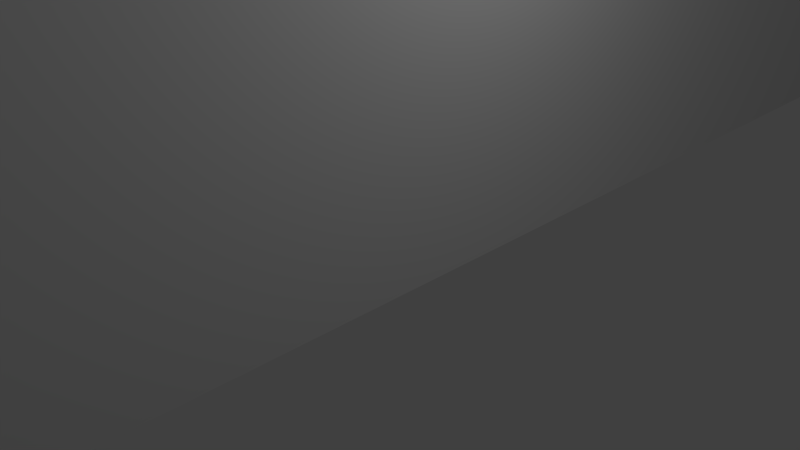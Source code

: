# Source: creneled_wall.blend  (saved by Blender 2.76.0; exported with 4.5.12 LTS)
import bpy
from mathutils import Matrix  # noqa: F401  (used for matrix-valued properties, if any)

bpy.ops.wm.read_factory_settings(use_empty=True)
scene = bpy.context.scene
scene.name = 'Scene'

# ---- collections
col_collection_1 = bpy.data.collections.new('Collection 1'); scene.collection.children.link(col_collection_1)

# ---- materials (node trees are filled in below, after node groups)
mat_material = bpy.data.materials.new('Material')
mat_material.alpha_threshold = 0.0
mat_material.use_transparent_shadow = False
mat_material.roughness = 0.5
mat_material.line_color = (0.0, 0.0, 0.0, 1.0)
mat_material_001 = bpy.data.materials.new('Material.001')
mat_material_001.alpha_threshold = 0.0
mat_material_001.use_transparent_shadow = False
mat_material_001.roughness = 0.5

# ---- material node trees

# ---- world
world_world = bpy.data.worlds.new('World'); scene.world = world_world
world_world.color = (0.05088, 0.05088, 0.05088)
world_world.use_sun_shadow = False
world_world.sun_shadow_jitter_overblur = 0.0
world_world.cycles.sampling_method = 'MANUAL'
world_world.cycles.sample_map_resolution = 256

# ---- cameras
cam_camera = bpy.data.cameras.new('Camera')
cam_camera.clip_end = 100.0
cam_camera.lens = 35.0
cam_camera.sensor_width = 32.0
cam_camera.sensor_height = 18.0
cam_camera.ortho_scale = 7.314
cam_camera.dof.focus_distance = 0.0
cam_camera.dof.aperture_fstop = 128.0

# ---- lights
light_lamp = bpy.data.lights.new('Lamp', 'POINT')
light_lamp.transmission_factor = 0.0
light_lamp.cutoff_distance = 30.0
light_lamp.energy = 100.0
light_lamp.shadow_buffer_clip_start = 1.001
light_lamp.shadow_soft_size = 0.1
light_lamp.shadow_maximum_resolution = 0.006
light_lamp.use_absolute_resolution = True
light_lamp.cycles.use_multiple_importance_sampling = False

# ---- meshes
me_cube_008 = bpy.data.meshes.new('Cube.008')
me_cube_008.from_pydata([(1.0, 1.0, -1.0), (1.0, -1.0, -1.0), (-1.0, -1.0, -1.0), (-1.0, 1.0, -1.0), (1.0, 1.0, 1.0), (1.0, -1.0, 1.0), (-1.0, -1.0, 1.0), (-1.0, 1.0, 1.0)], [], [(0, 1, 2, 3), (4, 7, 6, 5), (0, 4, 5, 1), (1, 5, 6, 2), (2, 6, 7, 3), (4, 0, 3, 7)])
me_cube_008.materials.append(mat_material)
me_cube_008.use_remesh_preserve_volume = False
me_cube_008.use_remesh_preserve_attributes = False
me_cube_008.use_mirror_vertex_groups = False
me_cube_008.update()
me_cube_007 = bpy.data.meshes.new('Cube.007')
me_cube_007.from_pydata([(1.0, 1.0, -1.0), (1.0, -1.0, -1.0), (-1.0, -1.0, -1.0), (-1.0, 1.0, -1.0), (1.0, 1.0, 1.0), (1.0, -1.0, 1.0), (-1.0, -1.0, 1.0), (-1.0, 1.0, 1.0)], [], [(0, 1, 2, 3), (4, 7, 6, 5), (0, 4, 5, 1), (1, 5, 6, 2), (2, 6, 7, 3), (4, 0, 3, 7)])
me_cube_007.materials.append(mat_material)
me_cube_007.use_remesh_preserve_volume = False
me_cube_007.use_remesh_preserve_attributes = False
me_cube_007.use_mirror_vertex_groups = False
me_cube_007.update()
me_cube_006 = bpy.data.meshes.new('Cube.006')
me_cube_006.from_pydata([(1.0, 1.0, -1.0), (1.0, -1.0, -1.0), (-1.0, -1.0, -1.0), (-1.0, 1.0, -1.0), (1.0, 1.0, 1.0), (1.0, -1.0, 1.0), (-1.0, -1.0, 1.0), (-1.0, 1.0, 1.0)], [], [(0, 1, 2, 3), (4, 7, 6, 5), (0, 4, 5, 1), (1, 5, 6, 2), (2, 6, 7, 3), (4, 0, 3, 7)])
me_cube_006.materials.append(mat_material)
me_cube_006.use_remesh_preserve_volume = False
me_cube_006.use_remesh_preserve_attributes = False
me_cube_006.use_mirror_vertex_groups = False
me_cube_006.update()
me_cube_005 = bpy.data.meshes.new('Cube.005')
me_cube_005.from_pydata([(1.0, 1.0, -1.0), (1.0, -1.0, -1.0), (-1.0, -1.0, -1.0), (-1.0, 1.0, -1.0), (1.0, 1.0, 1.0), (1.0, -1.0, 1.0), (-1.0, -1.0, 1.0), (-1.0, 1.0, 1.0)], [], [(0, 1, 2, 3), (4, 7, 6, 5), (0, 4, 5, 1), (1, 5, 6, 2), (2, 6, 7, 3), (4, 0, 3, 7)])
me_cube_005.materials.append(mat_material)
me_cube_005.use_remesh_preserve_volume = False
me_cube_005.use_remesh_preserve_attributes = False
me_cube_005.use_mirror_vertex_groups = False
me_cube_005.update()
me_cube_004 = bpy.data.meshes.new('Cube.004')
me_cube_004.from_pydata([(1.0, 1.0, -1.0), (1.0, -1.0, -1.0), (-1.0, -1.0, -1.0), (-1.0, 1.0, -1.0), (1.0, 1.0, 1.0), (1.0, -1.0, 1.0), (-1.0, -1.0, 1.0), (-1.0, 1.0, 1.0)], [], [(0, 1, 2, 3), (4, 7, 6, 5), (0, 4, 5, 1), (1, 5, 6, 2), (2, 6, 7, 3), (4, 0, 3, 7)])
me_cube_004.materials.append(mat_material)
me_cube_004.use_remesh_preserve_volume = False
me_cube_004.use_remesh_preserve_attributes = False
me_cube_004.use_mirror_vertex_groups = False
me_cube_004.update()
me_cube_003 = bpy.data.meshes.new('Cube.003')
me_cube_003.from_pydata([(1.0, 1.0, -1.0), (1.0, -1.0, -1.0), (-1.0, -1.0, -1.0), (-1.0, 1.0, -1.0), (1.0, 1.0, 1.0), (1.0, -1.0, 1.0), (-1.0, -1.0, 1.0), (-1.0, 1.0, 1.0)], [], [(0, 1, 2, 3), (4, 7, 6, 5), (0, 4, 5, 1), (1, 5, 6, 2), (2, 6, 7, 3), (4, 0, 3, 7)])
me_cube_003.materials.append(mat_material)
me_cube_003.use_remesh_preserve_volume = False
me_cube_003.use_remesh_preserve_attributes = False
me_cube_003.use_mirror_vertex_groups = False
me_cube_003.update()
me_cube_002 = bpy.data.meshes.new('Cube.002')
me_cube_002.from_pydata([(1.0, 1.0, -1.0), (1.0, -1.0, -1.0), (-1.0, -1.0, -1.0), (-1.0, 1.0, -1.0), (1.0, 1.0, 1.0), (1.0, -1.0, 1.0), (-1.0, -1.0, 1.0), (-1.0, 1.0, 1.0)], [], [(0, 1, 2, 3), (4, 7, 6, 5), (0, 4, 5, 1), (1, 5, 6, 2), (2, 6, 7, 3), (4, 0, 3, 7)])
me_cube_002.materials.append(mat_material)
me_cube_002.use_remesh_preserve_volume = False
me_cube_002.use_remesh_preserve_attributes = False
me_cube_002.use_mirror_vertex_groups = False
me_cube_002.update()
me_cube_001 = bpy.data.meshes.new('Cube.001')
me_cube_001.from_pydata([(1.0, 1.0, -1.0), (1.0, -1.0, -1.0), (-1.0, -1.0, -1.0), (-1.0, 1.0, -1.0), (1.0, 1.0, 1.0), (1.0, -1.0, 1.0), (-1.0, -1.0, 1.0), (-1.0, 1.0, 1.0)], [], [(0, 1, 2, 3), (4, 7, 6, 5), (0, 4, 5, 1), (1, 5, 6, 2), (2, 6, 7, 3), (4, 0, 3, 7)])
me_cube_001.materials.append(mat_material)
me_cube_001.use_remesh_preserve_volume = False
me_cube_001.use_remesh_preserve_attributes = False
me_cube_001.use_mirror_vertex_groups = False
me_cube_001.update()
me_cube = bpy.data.meshes.new('Cube')
me_cube.from_pydata([(1.0, 1.0, -1.0), (1.0, -1.0, -1.0), (-1.0, -1.0, -1.0), (-1.0, 1.0, -1.0), (1.0, 1.0, 1.0), (1.0, -1.0, 1.0), (-1.0, -1.0, 1.0), (-1.0, 1.0, 1.0)], [], [(0, 1, 2, 3), (4, 7, 6, 5), (0, 4, 5, 1), (1, 5, 6, 2), (2, 6, 7, 3), (4, 0, 3, 7)])
me_cube.materials.append(mat_material)
me_cube.use_remesh_preserve_volume = False
me_cube.use_remesh_preserve_attributes = False
me_cube.use_mirror_vertex_groups = False
me_cube.update()
me_flatwall = bpy.data.meshes.new('flatwall')
me_flatwall.from_pydata([(-1.0, -1.0, 1.0), (-1.0, 1.0, 1.0), (-1.0, 1.0, -1.0), (-1.0, 0.6653, -1.0), (-1.0, 0.6653, -0.2), (-1.0, 0.657, -0.2), (-1.0, 0.657, -1.0), (-1.0, 0.5, -1.0), (-1.0, 0.5, -0.2), (-1.0, 0.4917, -0.2), (-1.0, 0.4917, -1.0), (-1.0, 0.3347, -1.0), (-1.0, 0.3347, -0.2), (-1.0, 0.3264, -0.2), (-1.0, 0.3264, -1.0), (-1.0, 0.1694, -1.0), (-1.0, 0.1694, -0.2), (-1.0, 0.1612, -0.2), (-1.0, 0.1612, -1.0), (-1.0, 0.004132, -1.0), (-1.0, 0.004132, -0.2), (-1.0, -0.004132, -0.2), (-1.0, -0.004132, -1.0), (-1.0, -0.1612, -1.0), (-1.0, -0.1612, -0.2), (-1.0, -0.1694, -0.2), (-1.0, -0.1694, -1.0), (-1.0, -0.3264, -1.0), (-1.0, -0.3264, -0.2), (-1.0, -0.3347, -0.2), (-1.0, -0.3347, -1.0), (-1.0, -0.4917, -1.0), (-1.0, -0.4917, -0.2), (-1.0, -0.5, -0.2), (-1.0, -0.5, -1.0), (-1.0, -0.657, -1.0), (-1.0, -0.657, -0.2), (-1.0, -0.6653, -0.2), (-1.0, -0.6653, -1.0), (-1.0, -1.0, -1.0), (1.0, -1.0, 1.0), (1.0, -1.0, -1.0), (1.0, 1.0, 1.0), (1.0, 1.0, -1.0), (0.0, -0.6653, -1.0), (0.0, -0.657, -1.0), (0.0, -0.5, -1.0), (0.0, -0.4917, -1.0), (0.0, -0.3347, -1.0), (0.0, -0.3264, -1.0), (0.0, -0.1694, -1.0), (0.0, -0.1612, -1.0), (0.0, -0.004132, -1.0), (0.0, 0.004132, -1.0), (0.0, 0.1612, -1.0), (0.0, 0.1694, -1.0), (0.0, 0.3264, -1.0), (0.0, 0.3347, -1.0), (0.0, 0.4917, -1.0), (0.0, 0.5, -1.0), (0.0, 0.657, -1.0), (0.0, 0.6653, -1.0), (-2.0, 0.6653, -1.0), (-2.0, 0.6653, -0.2), (-2.0, 0.657, -0.2), (-2.0, 0.657, -1.0), (-2.0, 0.5, -1.0), (-2.0, 0.5, -0.2), (-2.0, 0.4917, -0.2), (-2.0, 0.4917, -1.0), (-2.0, 0.3347, -1.0), (-2.0, 0.3347, -0.2), (-2.0, 0.3264, -0.2), (-2.0, 0.3264, -1.0), (-2.0, 0.1694, -1.0), (-2.0, 0.1694, -0.2), (-2.0, 0.1612, -0.2), (-2.0, 0.1612, -1.0), (-2.0, 0.004132, -1.0), (-2.0, 0.004132, -0.2), (-2.0, -0.004132, -0.2), (-2.0, -0.004132, -1.0), (-2.0, -0.1612, -1.0), (-2.0, -0.1612, -0.2), (-2.0, -0.1694, -0.2), (-2.0, -0.1694, -1.0), (-2.0, -0.3264, -1.0), (-2.0, -0.3264, -0.2), (-2.0, -0.3347, -0.2), (-2.0, -0.3347, -1.0), (-2.0, -0.4917, -1.0), (-2.0, -0.4917, -0.2), (-2.0, -0.5, -0.2), (-2.0, -0.5, -1.0), (-2.0, -0.6653, -1.0), (-2.0, -0.657, -1.0), (-2.0, -0.6653, -0.2), (-2.0, -0.657, -0.2)], [], [(0, 1, 2, 3, 4, 5, 6, 7, 8, 9, 10, 11, 12, 13, 14, 15, 16, 17, 18, 19, 20, 21, 22, 23, 24, 25, 26, 27, 28, 29, 30, 31, 32, 33, 34, 35, 36, 37, 38, 39), (40, 0, 39, 41), (40, 42, 1, 0), (1, 42, 43, 2), (39, 38, 44, 45, 35, 34, 46, 47, 31, 30, 48, 49, 27, 26, 50, 51, 23, 22, 52, 53, 19, 18, 54, 55, 15, 14, 56, 57, 11, 10, 58, 59, 7, 6, 60, 61, 3, 2, 43, 41), (3, 62, 63, 4), (4, 63, 64, 5), (5, 64, 65, 6), (7, 66, 67, 8), (8, 67, 68, 9), (9, 68, 69, 10), (11, 70, 71, 12), (12, 71, 72, 13), (13, 72, 73, 14), (15, 74, 75, 16), (16, 75, 76, 17), (17, 76, 77, 18), (19, 78, 79, 20), (20, 79, 80, 21), (21, 80, 81, 22), (23, 82, 83, 24), (24, 83, 84, 25), (25, 84, 85, 26), (27, 86, 87, 28), (28, 87, 88, 29), (29, 88, 89, 30), (31, 90, 91, 32), (32, 91, 92, 33), (33, 92, 93, 34), (42, 40, 41, 43), (34, 31, 47, 46), (30, 27, 49, 48), (26, 23, 51, 50), (22, 19, 53, 52), (18, 15, 55, 54), (14, 11, 57, 56), (10, 7, 59, 58), (6, 3, 61, 60), (6, 65, 62, 3), (65, 64, 63, 62), (10, 69, 66, 7), (69, 68, 67, 66), (14, 73, 70, 11), (73, 72, 71, 70), (18, 77, 74, 15), (77, 76, 75, 74), (22, 81, 78, 19), (81, 80, 79, 78), (26, 85, 82, 23), (85, 84, 83, 82), (30, 89, 86, 27), (89, 88, 87, 86), (34, 93, 90, 31), (93, 92, 91, 90), (38, 35, 45, 44), (38, 94, 95, 35), (37, 96, 94, 38), (94, 96, 97, 95), (35, 95, 97, 36), (36, 97, 96, 37)])
_uv = me_flatwall.uv_layers.new(name='UVMap')
_uv.uv.foreach_set('vector', [0.0, 0.0, 1.0, 0.0, 1.0, 1.0, 0.8326, 1.0, 0.8326, 0.6, 0.8285, 0.6, 0.8285, 1.0, 0.75, 1.0, 0.8011, 0.6416, 0.7987, 0.6426, 0.7459, 1.0, 0.6674, 1.0, 0.7684, 0.6766, 0.7662, 0.6774, 0.6632, 1.0, 0.5847, 1.0, 0.732, 0.7046, 0.7297, 0.7052, 0.5806, 1.0, 0.5021, 1.0, 0.6913, 0.7268, 0.6889, 0.7271, 0.4979, 1.0, 0.4194, 1.0, 0.6459, 0.7439, 0.6433, 0.744, 0.4153, 1.0, 0.3368, 1.0, 0.5951, 0.7564, 0.5922, 0.7562, 0.3326, 1.0, 0.2541, 1.0, 0.537, 0.7639, 0.5337, 0.7634, 0.25, 1.0, 0.1715, 1.0, 0.4667, 0.7643, 0.4623, 0.7633, 0.1674, 1.0, 0.0, 1.0, 0.0, 0.0, 1.0, 0.0, 1.0, 1.0, 0.0, 1.0, 0.0, 0.0, 1.0, 0.0, 1.0, 1.0, 0.0, 1.0, 0.0, 0.0, 1.0, 0.0, 1.0, 1.0, 0.0, 1.0, 0.0, 0.0, 0.1674, 0.0, 0.4825, 0.3094, 0.4868, 0.3084, 0.1715, 0.0, 0.25, 0.0, 0.551, 0.311, 0.5542, 0.3107, 0.2541, 0.0, 0.3326, 0.0, 0.6062, 0.3212, 0.6089, 0.3212, 0.3368, 0.0, 0.4153, 0.0, 0.6539, 0.3371, 0.6564, 0.3374, 0.4194, 0.0, 0.4979, 0.0, 0.6963, 0.3581, 0.6985, 0.3587, 0.5021, 0.0, 0.5806, 0.0, 0.7342, 0.3844, 0.7363, 0.3852, 0.5847, 0.0, 0.6632, 0.0, 0.7683, 0.4166, 0.7704, 0.4176, 0.6674, 0.0, 0.7459, 0.0, 0.7992, 0.4551, 0.8016, 0.4562, 0.75, 0.0, 0.8285, 0.0, 0.8285, 0.5, 0.8326, 0.5, 0.8326, 0.0, 1.0, 0.0, 1.0, 1.0, 0.0, 1.0, 0.0, 0.0, 0.0, 0.0, 0.0, 0.0, 0.0, 0.0, 0.0, 0.0, 0.0, 0.0, 0.0, 0.0, 0.0, 0.0, 0.0, 0.0, 0.0, 0.0, 0.0, 0.0, 0.0, 0.0, 0.0, 0.0, 0.0, 0.0, 0.0, 0.0, 0.0, 0.0, 0.0, 0.0, 0.0, 0.0, 0.0, 0.0, 0.0, 0.0, 0.0, 0.0, 0.0, 0.0, 0.0, 0.0, 0.0, 0.0, 0.0, 0.0, 0.0, 0.0, 0.0, 0.0, 0.0, 0.0, 0.0, 0.0, 0.0, 0.0, 0.0, 0.0, 0.0, 0.0, 0.0, 0.0, 0.0, 0.0, 0.0, 0.0, 0.0, 0.0, 0.0, 0.0, 0.0, 0.0, 0.0, 0.0, 0.0, 0.0, 0.0, 0.0, 0.0, 0.0, 0.0, 0.0, 0.0, 0.0, 0.0, 0.0, 0.0, 0.0, 0.0, 0.0, 0.0, 0.0, 0.0, 0.0, 0.0, 0.0, 0.0, 0.0, 0.0, 0.0, 0.0, 0.0, 0.0, 0.0, 0.0, 0.0, 0.0, 0.0, 0.0, 0.0, 0.0, 0.0, 0.0, 0.0, 0.0, 0.0, 0.0, 0.0, 0.0, 0.0, 0.0, 0.0, 0.0, 0.0, 0.0, 0.0, 0.0, 0.0, 0.0, 0.0, 0.0, 0.0, 0.0, 0.0, 0.0, 0.0, 0.0, 0.0, 0.0, 0.0, 0.0, 0.0, 0.0, 0.0, 0.0, 0.0, 0.0, 0.0, 0.0, 0.0, 0.0, 0.0, 0.0, 0.0, 0.0, 0.0, 0.0, 0.0, 0.0, 0.0, 0.0, 0.0, 0.0, 0.0, 0.0, 0.0, 0.0, 0.0, 0.0, 0.0, 0.0, 0.0, 0.0, 0.0, 0.0, 0.0, 0.0, 0.0, 0.0, 0.0, 0.0, 0.0, 0.0, 0.0, 0.0, 0.0, 0.0, 0.0, 0.0, 0.0, 1.0, 0.0, 1.0, 1.0, 0.0, 1.0, 0.25, 0.0, 0.2541, 0.0, 0.5542, 0.3107, 0.551, 0.311, 0.3326, 0.0, 0.3368, 0.0, 0.6089, 0.3212, 0.6062, 0.3212, 0.4153, 0.0, 0.4194, 0.0, 0.6564, 0.3374, 0.6539, 0.3371, 0.4979, 0.0, 0.5021, 0.0, 0.6985, 0.3587, 0.6963, 0.3581, 0.5806, 0.0, 0.5847, 0.0, 0.7363, 0.3852, 0.7342, 0.3844, 0.6632, 0.0, 0.6674, 0.0, 0.7704, 0.4176, 0.7683, 0.4166, 0.7459, 0.0, 0.75, 0.0, 0.8016, 0.4562, 0.7992, 0.4551, 0.8285, 0.0, 0.8326, 0.0, 0.8326, 0.5, 0.8285, 0.5, 0.0, 0.0, 0.0, 0.0, 0.0, 0.0, 0.0, 0.0, 0.0, 0.0, 0.0, 0.0, 0.0, 0.0, 0.0, 0.0, 0.0, 0.0, 0.0, 0.0, 0.0, 0.0, 0.0, 0.0, 0.0, 0.0, 0.0, 0.0, 0.0, 0.0, 0.0, 0.0, 0.0, 0.0, 0.0, 0.0, 0.0, 0.0, 0.0, 0.0, 0.0, 0.0, 0.0, 0.0, 0.0, 0.0, 0.0, 0.0, 0.0, 0.0, 0.0, 0.0, 0.0, 0.0, 0.0, 0.0, 0.0, 0.0, 0.0, 0.0, 0.0, 0.0, 0.0, 0.0, 0.0, 0.0, 0.0, 0.0, 0.0, 0.0, 0.0, 0.0, 0.0, 0.0, 0.0, 0.0, 0.0, 0.0, 0.0, 0.0, 0.0, 0.0, 0.0, 0.0, 0.0, 0.0, 0.0, 0.0, 0.0, 0.0, 0.0, 0.0, 0.0, 0.0, 0.0, 0.0, 0.0, 0.0, 0.0, 0.0, 0.0, 0.0, 0.0, 0.0, 0.0, 0.0, 0.0, 0.0, 0.0, 0.0, 0.0, 0.0, 0.0, 0.0, 0.0, 0.0, 0.0, 0.0, 0.0, 0.0, 0.0, 0.0, 0.0, 0.0, 0.0, 0.0, 0.0, 0.0, 0.1674, 0.0, 0.1715, 0.0, 0.4868, 0.3084, 0.4825, 0.3094, 0.0, 0.0, 0.0, 0.0, 0.0, 0.0, 0.0, 0.0, 0.0, 0.0, 0.0, 0.0, 0.0, 0.0, 0.0, 0.0, 0.0, 0.0, 0.0, 0.0, 0.0, 0.0, 0.0, 0.0, 0.0, 0.0, 0.0, 0.0, 0.0, 0.0, 0.0, 0.0, 0.0, 0.0, 0.0, 0.0, 0.0, 0.0, 0.0, 0.0])
me_flatwall.materials.append(mat_material_001)
me_flatwall.use_remesh_preserve_volume = False
me_flatwall.use_remesh_preserve_attributes = False
me_flatwall.use_mirror_vertex_groups = False
me_flatwall.update()

# ---- objects
ob_cren_008 = bpy.data.objects.new('Cren.008', me_cube_008)
ob_cren_007 = bpy.data.objects.new('Cren.007', me_cube_007)
ob_cren_006 = bpy.data.objects.new('Cren.006', me_cube_006)
ob_cren_005 = bpy.data.objects.new('Cren.005', me_cube_005)
ob_cren_004 = bpy.data.objects.new('Cren.004', me_cube_004)
ob_cren_003 = bpy.data.objects.new('Cren.003', me_cube_003)
ob_cren_002 = bpy.data.objects.new('Cren.002', me_cube_002)
ob_cren_001 = bpy.data.objects.new('Cren.001', me_cube_001)
ob_cren = bpy.data.objects.new('Cren', me_cube)
ob_lamp = bpy.data.objects.new('Lamp', light_lamp)
ob_camera = bpy.data.objects.new('Camera', cam_camera)
ob_crenwall = bpy.data.objects.new('CrenWall', me_flatwall)

# ---- transforms, parenting, visibility, modifiers, constraints
ob_cren_008.location = (-1.0, -40.0, 2.0)
ob_cren_008.scale = (1.0, 0.25, 2.0)
ob_cren_008.lock_rotations_4d = False
ob_cren_008.empty_display_type = 'ARROWS'
ob_cren_008.hide_viewport = True
ob_cren_008.lineart.crease_threshold = 0.0
ob_cren_007.location = (-1.0, -30.0, 2.0)
ob_cren_007.scale = (1.0, 0.25, 2.0)
ob_cren_007.lock_rotations_4d = False
ob_cren_007.empty_display_type = 'ARROWS'
ob_cren_007.hide_viewport = True
ob_cren_007.lineart.crease_threshold = 0.0
ob_cren_006.location = (-1.0, -20.0, 2.0)
ob_cren_006.scale = (1.0, 0.25, 2.0)
ob_cren_006.lock_rotations_4d = False
ob_cren_006.empty_display_type = 'ARROWS'
ob_cren_006.hide_viewport = True
ob_cren_006.lineart.crease_threshold = 0.0
ob_cren_005.location = (-1.0, -10.0, 2.0)
ob_cren_005.scale = (1.0, 0.25, 2.0)
ob_cren_005.lock_rotations_4d = False
ob_cren_005.empty_display_type = 'ARROWS'
ob_cren_005.hide_viewport = True
ob_cren_005.lineart.crease_threshold = 0.0
ob_cren_004.location = (-1.0, 0.0, 2.0)
ob_cren_004.scale = (1.0, 0.25, 2.0)
ob_cren_004.lock_rotations_4d = False
ob_cren_004.empty_display_type = 'ARROWS'
ob_cren_004.hide_viewport = True
ob_cren_004.lineart.crease_threshold = 0.0
ob_cren_003.location = (-1.0, 10.0, 2.0)
ob_cren_003.scale = (1.0, 0.25, 2.0)
ob_cren_003.lock_rotations_4d = False
ob_cren_003.empty_display_type = 'ARROWS'
ob_cren_003.hide_viewport = True
ob_cren_003.lineart.crease_threshold = 0.0
ob_cren_002.location = (-1.0, 20.0, 2.0)
ob_cren_002.scale = (1.0, 0.25, 2.0)
ob_cren_002.lock_rotations_4d = False
ob_cren_002.empty_display_type = 'ARROWS'
ob_cren_002.hide_viewport = True
ob_cren_002.lineart.crease_threshold = 0.0
ob_cren_001.location = (-1.0, 30.0, 2.0)
ob_cren_001.scale = (1.0, 0.25, 2.0)
ob_cren_001.lock_rotations_4d = False
ob_cren_001.empty_display_type = 'ARROWS'
ob_cren_001.hide_viewport = True
ob_cren_001.lineart.crease_threshold = 0.0
ob_cren.location = (-1.0, 40.0, 2.0)
ob_cren.scale = (1.0, 0.25, 2.0)
ob_cren.lock_rotations_4d = False
ob_cren.empty_display_type = 'ARROWS'
ob_cren.hide_viewport = True
ob_cren.lineart.crease_threshold = 0.0
ob_lamp.location = (4.076, 1.005, 5.904)
ob_lamp.rotation_euler = (0.6503, 0.05522, 1.866)
ob_lamp.lock_rotations_4d = False
ob_lamp.empty_display_type = 'ARROWS'
ob_lamp.color = (0.0, 0.0, 0.0, 0.0)
ob_lamp.lineart.crease_threshold = 0.0
ob_camera.location = (7.481, -6.508, 5.344)
ob_camera.rotation_euler = (1.109, 0.01082, 0.8149)
ob_camera.lock_rotations_4d = False
ob_camera.empty_display_type = 'ARROWS'
ob_camera.color = (0.0, 0.0, 0.0, 0.0)
ob_camera.display_type = 'WIRE'
ob_camera.lineart.crease_threshold = 0.0
ob_crenwall.location = (0.0, 0.0, 5.0)
ob_crenwall.scale = (1.0, 60.5, 5.0)
ob_crenwall.lineart.crease_threshold = 0.0

# ---- collection membership
col_collection_1.objects.link(ob_cren_008)
col_collection_1.objects.link(ob_cren_007)
col_collection_1.objects.link(ob_cren_006)
col_collection_1.objects.link(ob_cren_005)
col_collection_1.objects.link(ob_cren_004)
col_collection_1.objects.link(ob_cren_003)
col_collection_1.objects.link(ob_cren_002)
col_collection_1.objects.link(ob_cren_001)
col_collection_1.objects.link(ob_cren)
col_collection_1.objects.link(ob_lamp)
col_collection_1.objects.link(ob_camera)
col_collection_1.objects.link(ob_crenwall)

# ---- scene / render settings (as saved in the file)
scene.camera = ob_camera
scene.frame_start = 1; scene.frame_end = 250; scene.frame_set(1)
scene.render.engine = 'BLENDER_EEVEE_NEXT'
scene.render.resolution_percentage = 50
scene.render.dither_intensity = 0.0
scene.cycles.use_denoising = False
scene.cycles.samples = 10
scene.cycles.sampling_pattern = 'TABULATED_SOBOL'
scene.cycles.light_sampling_threshold = 0.0
scene.cycles.use_adaptive_sampling = False
scene.cycles.use_light_tree = False
scene.cycles.blur_glossy = 0.0
scene.cycles.pixel_filter_type = 'GAUSSIAN'
scene.cycles.sample_clamp_indirect = 0.0
scene.view_settings.view_transform = 'Standard'
bpy.context.view_layer.update()
